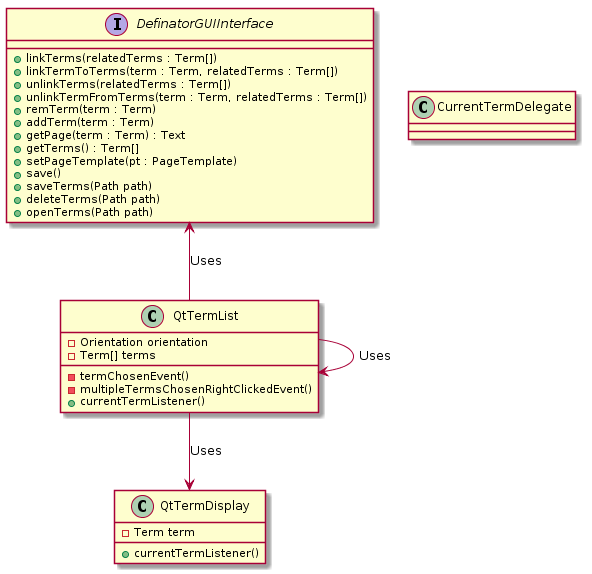

The diagram above was rendered by PlantUML. Its source (embedded in the PNG):
@startuml
interface DefinatorGUIInterface {
    +linkTerms(relatedTerms : Term[])
    +linkTermToTerms(term : Term, relatedTerms : Term[])
    +unlinkTerms(relatedTerms : Term[])
    +unlinkTermFromTerms(term : Term, relatedTerms : Term[])
    +remTerm(term : Term)
    +addTerm(term : Term)
    +getPage(term : Term) : Text
    +getTerms() : Term[]
    +setPageTemplate(pt : PageTemplate)
    +save()
    +saveTerms(Path path)
    +deleteTerms(Path path)
    +openTerms(Path path)
}

class QtTermList{
    -Orientation orientation
    -Term[] terms
    -termChosenEvent()
    -multipleTermsChosenRightClickedEvent()
    +currentTermListener()
}

class QtTermDisplay{
    -Term term
    +currentTermListener()
}

class CurrentTermDelegate

DefinatorGUIInterface <-- QtTermList : Uses
QtTermList --> QtTermDisplay : Uses
QtTermList --> QtTermList : Uses

@enduml